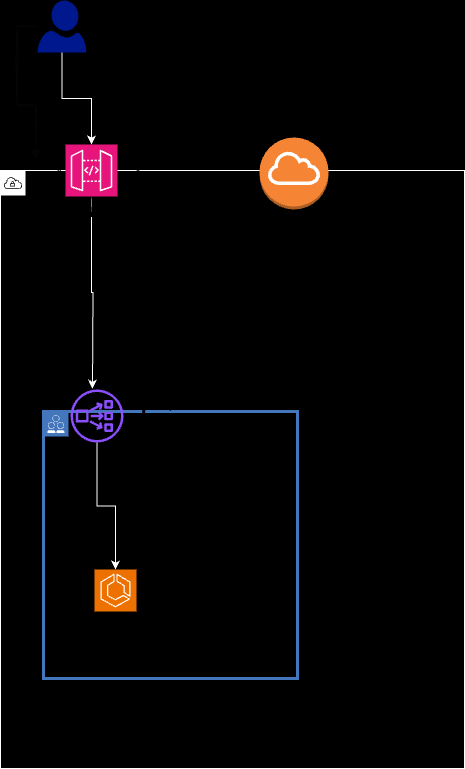

The diagram above was exported from draw.io. Its source (the exported page's mxGraphModel, read from the mxfile embedded in the PNG):
<mxGraphModel dx="596" dy="1192" grid="0" gridSize="10" guides="1" tooltips="1" connect="1" arrows="1" fold="1" page="1" pageScale="1" pageWidth="827" pageHeight="1169" background="#000000" math="0" shadow="0">
  <root>
    <mxCell id="0" />
    <mxCell id="1" parent="0" />
    <mxCell id="nwsIP_WgR-gtP7zyf8Ue-26" style="edgeStyle=orthogonalEdgeStyle;rounded=0;sketch=1;hachureGap=4;jiggle=2;curveFitting=1;orthogonalLoop=1;jettySize=auto;html=1;fontFamily=Architects Daughter;fontSource=https%3A%2F%2Ffonts.googleapis.com%2Fcss%3Ffamily%3DArchitects%2BDaughter;" edge="1" parent="1" source="nwsIP_WgR-gtP7zyf8Ue-2">
      <mxGeometry relative="1" as="geometry">
        <mxPoint x="200.26315789473688" y="273.52631578947376" as="targetPoint" />
      </mxGeometry>
    </mxCell>
    <mxCell id="nwsIP_WgR-gtP7zyf8Ue-2" value="VPC" style="sketch=0;outlineConnect=0;html=1;whiteSpace=wrap;fontSize=12;fontStyle=0;shape=mxgraph.aws4.group;grIcon=mxgraph.aws4.group_vpc;verticalAlign=top;align=left;spacingLeft=30;dashed=0;hachureGap=4;jiggle=2;curveFitting=1;fontFamily=Architects Daughter;fontSource=https%3A%2F%2Ffonts.googleapis.com%2Fcss%3Ffamily%3DArchitects%2BDaughter;fillColor=#000000;strokeColor=#FFFFFF;" vertex="1" parent="1">
      <mxGeometry x="41" y="289" width="464" height="598" as="geometry" />
    </mxCell>
    <mxCell id="nwsIP_WgR-gtP7zyf8Ue-29" style="edgeStyle=orthogonalEdgeStyle;rounded=0;sketch=1;hachureGap=4;jiggle=2;curveFitting=1;orthogonalLoop=1;jettySize=auto;html=1;fontFamily=Architects Daughter;fontSource=https%3A%2F%2Ffonts.googleapis.com%2Fcss%3Ffamily%3DArchitects%2BDaughter;" edge="1" parent="1" source="nwsIP_WgR-gtP7zyf8Ue-3">
      <mxGeometry relative="1" as="geometry">
        <mxPoint x="133.52631578947376" y="516" as="targetPoint" />
      </mxGeometry>
    </mxCell>
    <mxCell id="nwsIP_WgR-gtP7zyf8Ue-30" style="edgeStyle=orthogonalEdgeStyle;rounded=0;hachureGap=4;orthogonalLoop=1;jettySize=auto;html=1;fontFamily=Architects Daughter;fontSource=https%3A%2F%2Ffonts.googleapis.com%2Fcss%3Ffamily%3DArchitects%2BDaughter;strokeColor=#FFFFFF;flowAnimation=1;" edge="1" parent="1" source="nwsIP_WgR-gtP7zyf8Ue-3">
      <mxGeometry relative="1" as="geometry">
        <mxPoint x="133.0000000000001" y="507.2105263157896" as="targetPoint" />
      </mxGeometry>
    </mxCell>
    <mxCell id="nwsIP_WgR-gtP7zyf8Ue-31" style="edgeStyle=orthogonalEdgeStyle;rounded=0;sketch=1;hachureGap=4;jiggle=2;curveFitting=1;orthogonalLoop=1;jettySize=auto;html=1;fontFamily=Architects Daughter;fontSource=https%3A%2F%2Ffonts.googleapis.com%2Fcss%3Ffamily%3DArchitects%2BDaughter;" edge="1" parent="1" target="nwsIP_WgR-gtP7zyf8Ue-2">
      <mxGeometry relative="1" as="geometry">
        <mxPoint x="133.52631578947376" y="569" as="sourcePoint" />
      </mxGeometry>
    </mxCell>
    <mxCell id="nwsIP_WgR-gtP7zyf8Ue-32" style="edgeStyle=orthogonalEdgeStyle;rounded=0;sketch=1;hachureGap=4;jiggle=2;curveFitting=1;orthogonalLoop=1;jettySize=auto;html=1;fontFamily=Architects Daughter;fontSource=https%3A%2F%2Ffonts.googleapis.com%2Fcss%3Ffamily%3DArchitects%2BDaughter;" edge="1" parent="1" target="nwsIP_WgR-gtP7zyf8Ue-2">
      <mxGeometry relative="1" as="geometry">
        <mxPoint x="133.52631578947376" y="569" as="sourcePoint" />
      </mxGeometry>
    </mxCell>
    <mxCell id="nwsIP_WgR-gtP7zyf8Ue-19" value="" style="edgeStyle=orthogonalEdgeStyle;rounded=0;sketch=1;hachureGap=4;jiggle=2;curveFitting=1;orthogonalLoop=1;jettySize=auto;html=1;fontFamily=Architects Daughter;fontSource=https%3A%2F%2Ffonts.googleapis.com%2Fcss%3Ffamily%3DArchitects%2BDaughter;" edge="1" parent="1" source="nwsIP_WgR-gtP7zyf8Ue-17">
      <mxGeometry relative="1" as="geometry">
        <mxPoint x="92" y="281" as="targetPoint" />
      </mxGeometry>
    </mxCell>
    <mxCell id="nwsIP_WgR-gtP7zyf8Ue-20" style="edgeStyle=orthogonalEdgeStyle;rounded=0;sketch=1;hachureGap=4;jiggle=2;curveFitting=1;orthogonalLoop=1;jettySize=auto;html=1;fontFamily=Architects Daughter;fontSource=https%3A%2F%2Ffonts.googleapis.com%2Fcss%3Ffamily%3DArchitects%2BDaughter;" edge="1" parent="1">
      <mxGeometry relative="1" as="geometry">
        <mxPoint x="101" y="275" as="targetPoint" />
        <mxPoint x="103" y="305.0000000000002" as="sourcePoint" />
      </mxGeometry>
    </mxCell>
    <mxCell id="nwsIP_WgR-gtP7zyf8Ue-22" style="edgeStyle=orthogonalEdgeStyle;rounded=0;sketch=1;hachureGap=4;jiggle=2;curveFitting=1;orthogonalLoop=1;jettySize=auto;html=1;fontFamily=Architects Daughter;fontSource=https%3A%2F%2Ffonts.googleapis.com%2Fcss%3Ffamily%3DArchitects%2BDaughter;strokeColor=#050505;" edge="1" parent="1" source="nwsIP_WgR-gtP7zyf8Ue-17">
      <mxGeometry relative="1" as="geometry">
        <mxPoint x="76.0526315789474" y="276.68421052631584" as="targetPoint" />
      </mxGeometry>
    </mxCell>
    <mxCell id="nwsIP_WgR-gtP7zyf8Ue-38" style="edgeStyle=orthogonalEdgeStyle;rounded=0;sketch=1;hachureGap=4;jiggle=2;curveFitting=1;orthogonalLoop=1;jettySize=auto;html=1;fontFamily=Architects Daughter;fontSource=https%3A%2F%2Ffonts.googleapis.com%2Fcss%3Ffamily%3DArchitects%2BDaughter;" edge="1" parent="1" source="nwsIP_WgR-gtP7zyf8Ue-17" target="nwsIP_WgR-gtP7zyf8Ue-3">
      <mxGeometry relative="1" as="geometry">
        <mxPoint x="163.8571428571429" y="278" as="targetPoint" />
      </mxGeometry>
    </mxCell>
    <mxCell id="nwsIP_WgR-gtP7zyf8Ue-40" style="edgeStyle=orthogonalEdgeStyle;rounded=0;hachureGap=4;orthogonalLoop=1;jettySize=auto;html=1;fontFamily=Architects Daughter;fontSource=https%3A%2F%2Ffonts.googleapis.com%2Fcss%3Ffamily%3DArchitects%2BDaughter;flowAnimation=1;strokeColor=#FFFFFF;" edge="1" parent="1" source="nwsIP_WgR-gtP7zyf8Ue-17" target="nwsIP_WgR-gtP7zyf8Ue-3">
      <mxGeometry relative="1" as="geometry" />
    </mxCell>
    <mxCell id="nwsIP_WgR-gtP7zyf8Ue-17" value="" style="sketch=0;aspect=fixed;pointerEvents=1;shadow=0;dashed=0;html=1;strokeColor=none;labelPosition=center;verticalLabelPosition=bottom;verticalAlign=top;align=center;fillColor=#00188D;shape=mxgraph.azure.user;hachureGap=4;jiggle=2;curveFitting=1;fontFamily=Architects Daughter;fontSource=https%3A%2F%2Ffonts.googleapis.com%2Fcss%3Ffamily%3DArchitects%2BDaughter;" vertex="1" parent="1">
      <mxGeometry x="78" y="119" width="48.88" height="52" as="geometry" />
    </mxCell>
    <mxCell id="nwsIP_WgR-gtP7zyf8Ue-18" value="Public Network" style="shape=mxgraph.ibm.box;prType=public;fontStyle=0;verticalAlign=top;align=left;spacingLeft=32;spacingTop=4;fillColor=none;rounded=0;whiteSpace=wrap;html=1;strokeColor=#4376BB;strokeWidth=3;dashed=0;container=1;spacing=-4;collapsible=0;expand=0;recursiveResize=0;hachureGap=4;fontFamily=Architects Daughter;fontSource=https%3A%2F%2Ffonts.googleapis.com%2Fcss%3Ffamily%3DArchitects%2BDaughter;" vertex="1" parent="1">
      <mxGeometry x="84" y="530" width="254" height="267" as="geometry" />
    </mxCell>
    <mxCell id="nwsIP_WgR-gtP7zyf8Ue-33" value="" style="sketch=0;points=[[0,0,0],[0.25,0,0],[0.5,0,0],[0.75,0,0],[1,0,0],[0,1,0],[0.25,1,0],[0.5,1,0],[0.75,1,0],[1,1,0],[0,0.25,0],[0,0.5,0],[0,0.75,0],[1,0.25,0],[1,0.5,0],[1,0.75,0]];outlineConnect=0;fontColor=#232F3E;fillColor=#ED7100;strokeColor=#ffffff;dashed=0;verticalLabelPosition=bottom;verticalAlign=top;align=center;html=1;fontSize=12;fontStyle=0;aspect=fixed;shape=mxgraph.aws4.resourceIcon;resIcon=mxgraph.aws4.ecs;hachureGap=4;jiggle=2;curveFitting=1;fontFamily=Architects Daughter;fontSource=https%3A%2F%2Ffonts.googleapis.com%2Fcss%3Ffamily%3DArchitects%2BDaughter;" vertex="1" parent="nwsIP_WgR-gtP7zyf8Ue-18">
      <mxGeometry x="51" y="158" width="42" height="42" as="geometry" />
    </mxCell>
    <mxCell id="nwsIP_WgR-gtP7zyf8Ue-34" value="" style="sketch=0;outlineConnect=0;fontColor=#232F3E;gradientColor=none;fillColor=#8C4FFF;strokeColor=none;dashed=0;verticalLabelPosition=bottom;verticalAlign=top;align=center;html=1;fontSize=12;fontStyle=0;aspect=fixed;pointerEvents=1;shape=mxgraph.aws4.network_load_balancer;hachureGap=4;jiggle=2;curveFitting=1;fontFamily=Architects Daughter;fontSource=https%3A%2F%2Ffonts.googleapis.com%2Fcss%3Ffamily%3DArchitects%2BDaughter;" vertex="1" parent="nwsIP_WgR-gtP7zyf8Ue-18">
      <mxGeometry x="27" y="-22" width="53" height="53" as="geometry" />
    </mxCell>
    <mxCell id="nwsIP_WgR-gtP7zyf8Ue-35" style="edgeStyle=orthogonalEdgeStyle;rounded=0;sketch=1;hachureGap=4;jiggle=2;curveFitting=1;orthogonalLoop=1;jettySize=auto;html=1;fontFamily=Architects Daughter;fontSource=https%3A%2F%2Ffonts.googleapis.com%2Fcss%3Ffamily%3DArchitects%2BDaughter;" edge="1" parent="nwsIP_WgR-gtP7zyf8Ue-18" source="nwsIP_WgR-gtP7zyf8Ue-34" target="nwsIP_WgR-gtP7zyf8Ue-18">
      <mxGeometry relative="1" as="geometry" />
    </mxCell>
    <mxCell id="nwsIP_WgR-gtP7zyf8Ue-36" style="edgeStyle=orthogonalEdgeStyle;rounded=0;sketch=1;hachureGap=4;jiggle=2;curveFitting=1;orthogonalLoop=1;jettySize=auto;html=1;fontFamily=Architects Daughter;fontSource=https%3A%2F%2Ffonts.googleapis.com%2Fcss%3Ffamily%3DArchitects%2BDaughter;" edge="1" parent="nwsIP_WgR-gtP7zyf8Ue-18" source="nwsIP_WgR-gtP7zyf8Ue-34" target="nwsIP_WgR-gtP7zyf8Ue-18">
      <mxGeometry relative="1" as="geometry" />
    </mxCell>
    <mxCell id="nwsIP_WgR-gtP7zyf8Ue-37" style="edgeStyle=orthogonalEdgeStyle;rounded=0;hachureGap=4;orthogonalLoop=1;jettySize=auto;html=1;fontFamily=Architects Daughter;fontSource=https%3A%2F%2Ffonts.googleapis.com%2Fcss%3Ffamily%3DArchitects%2BDaughter;strokeColor=#FFFFFF;flowAnimation=1;" edge="1" parent="nwsIP_WgR-gtP7zyf8Ue-18" source="nwsIP_WgR-gtP7zyf8Ue-34" target="nwsIP_WgR-gtP7zyf8Ue-33">
      <mxGeometry relative="1" as="geometry" />
    </mxCell>
    <mxCell id="nwsIP_WgR-gtP7zyf8Ue-27" style="edgeStyle=orthogonalEdgeStyle;rounded=0;sketch=1;hachureGap=4;jiggle=2;curveFitting=1;orthogonalLoop=1;jettySize=auto;html=1;fontFamily=Architects Daughter;fontSource=https%3A%2F%2Ffonts.googleapis.com%2Fcss%3Ffamily%3DArchitects%2BDaughter;" edge="1" parent="1" source="nwsIP_WgR-gtP7zyf8Ue-3" target="nwsIP_WgR-gtP7zyf8Ue-2">
      <mxGeometry relative="1" as="geometry">
        <mxPoint x="103" y="305.0000000000002" as="sourcePoint" />
      </mxGeometry>
    </mxCell>
    <mxCell id="nwsIP_WgR-gtP7zyf8Ue-39" value="" style="edgeStyle=orthogonalEdgeStyle;rounded=0;sketch=1;hachureGap=4;jiggle=2;curveFitting=1;orthogonalLoop=1;jettySize=auto;html=1;fontFamily=Architects Daughter;fontSource=https%3A%2F%2Ffonts.googleapis.com%2Fcss%3Ffamily%3DArchitects%2BDaughter;" edge="1" parent="1" target="nwsIP_WgR-gtP7zyf8Ue-3">
      <mxGeometry relative="1" as="geometry">
        <mxPoint x="103" y="305.0000000000002" as="sourcePoint" />
        <mxPoint x="273" y="289" as="targetPoint" />
      </mxGeometry>
    </mxCell>
    <mxCell id="nwsIP_WgR-gtP7zyf8Ue-3" value="" style="sketch=0;points=[[0,0,0],[0.25,0,0],[0.5,0,0],[0.75,0,0],[1,0,0],[0,1,0],[0.25,1,0],[0.5,1,0],[0.75,1,0],[1,1,0],[0,0.25,0],[0,0.5,0],[0,0.75,0],[1,0.25,0],[1,0.5,0],[1,0.75,0]];outlineConnect=0;fontColor=#232F3E;fillColor=#E7157B;strokeColor=#ffffff;dashed=0;verticalLabelPosition=bottom;verticalAlign=top;align=center;html=1;fontSize=12;fontStyle=0;aspect=fixed;shape=mxgraph.aws4.resourceIcon;resIcon=mxgraph.aws4.api_gateway;hachureGap=4;jiggle=2;curveFitting=1;fontFamily=Architects Daughter;fontSource=https%3A%2F%2Ffonts.googleapis.com%2Fcss%3Ffamily%3DArchitects%2BDaughter;" vertex="1" parent="1">
      <mxGeometry x="106" y="263" width="52" height="52" as="geometry" />
    </mxCell>
    <mxCell id="nwsIP_WgR-gtP7zyf8Ue-41" value="" style="outlineConnect=0;dashed=0;verticalLabelPosition=bottom;verticalAlign=top;align=center;html=1;shape=mxgraph.aws3.internet_gateway;fillColor=#F58534;gradientColor=none;hachureGap=4;fontFamily=Architects Daughter;fontSource=https%3A%2F%2Ffonts.googleapis.com%2Fcss%3Ffamily%3DArchitects%2BDaughter;" vertex="1" parent="1">
      <mxGeometry x="300" y="256" width="69" height="72" as="geometry" />
    </mxCell>
  </root>
</mxGraphModel>